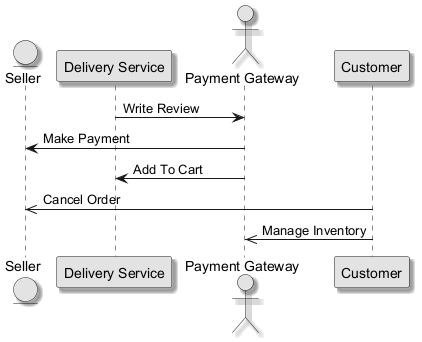

The diagram above was rendered by PlantUML. Its source (embedded in the PNG):
@startuml
skinparam monochrome true
skinparam shadowing true
entity "Seller" as S
participant "Delivery Service" as DS
actor "Payment Gateway" as PG
participant "Customer" as C
DS -> PG : Write Review
PG -> S : Make Payment
PG -> DS : Add To Cart
C ->> S : Cancel Order
C ->> PG : Manage Inventory
@enduml